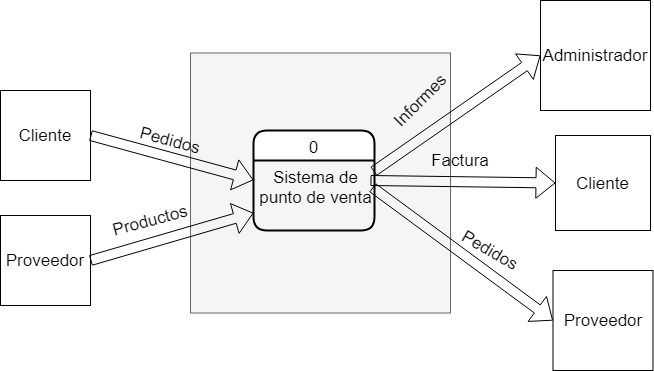

The diagram above was exported from draw.io. Its source (the exported page's mxGraphModel, read from the mxfile embedded in the PNG):
<mxGraphModel dx="868" dy="450" grid="1" gridSize="10" guides="1" tooltips="1" connect="1" arrows="1" fold="1" page="1" pageScale="1" pageWidth="827" pageHeight="1169" math="0" shadow="0">
  <root>
    <mxCell id="0" />
    <mxCell id="1" parent="0" />
    <mxCell id="tJQJBgfiL4iU8Q3IQegB-1" value="" style="whiteSpace=wrap;html=1;aspect=fixed;labelBackgroundColor=#66FFB3;fillColor=#f5f5f5;strokeColor=#666666;fontColor=#333333;" vertex="1" parent="1">
      <mxGeometry x="230" y="122.5" width="260" height="260" as="geometry" />
    </mxCell>
    <mxCell id="HkwHSI4hhgRvHvY52hm3-3" value="0" style="swimlane;childLayout=stackLayout;horizontal=1;startSize=30;horizontalStack=0;rounded=1;fontSize=17;fontStyle=0;strokeWidth=2;resizeParent=0;resizeLast=1;shadow=0;dashed=0;align=center;" parent="1" vertex="1">
      <mxGeometry x="293" y="200" width="121" height="100" as="geometry" />
    </mxCell>
    <mxCell id="HkwHSI4hhgRvHvY52hm3-4" value="Sistema de &#10;punto de venta" style="align=center;strokeColor=none;fillColor=none;spacingLeft=4;fontSize=17;verticalAlign=top;resizable=0;rotatable=0;part=1;" parent="HkwHSI4hhgRvHvY52hm3-3" vertex="1">
      <mxGeometry y="30" width="121" height="70" as="geometry" />
    </mxCell>
    <mxCell id="HkwHSI4hhgRvHvY52hm3-6" value="Administrador" style="whiteSpace=wrap;html=1;aspect=fixed;fontSize=17;fillColor=#FFFFFF;align=center;" parent="1" vertex="1">
      <mxGeometry x="580" y="70" width="110" height="110" as="geometry" />
    </mxCell>
    <mxCell id="HkwHSI4hhgRvHvY52hm3-9" value="Proveedor" style="whiteSpace=wrap;html=1;aspect=fixed;fontSize=17;fillColor=#FFFFFF;align=center;" parent="1" vertex="1">
      <mxGeometry x="592.5" y="340" width="100" height="100" as="geometry" />
    </mxCell>
    <mxCell id="HkwHSI4hhgRvHvY52hm3-10" value="" style="shape=flexArrow;endArrow=classic;html=1;fontSize=17;entryX=0;entryY=0.5;entryDx=0;entryDy=0;exitX=0.992;exitY=0.157;exitDx=0;exitDy=0;exitPerimeter=0;" parent="1" source="HkwHSI4hhgRvHvY52hm3-4" target="HkwHSI4hhgRvHvY52hm3-6" edge="1">
      <mxGeometry width="50" height="50" relative="1" as="geometry">
        <mxPoint x="470" y="230" as="sourcePoint" />
        <mxPoint x="520" y="180" as="targetPoint" />
      </mxGeometry>
    </mxCell>
    <mxCell id="HkwHSI4hhgRvHvY52hm3-11" value="" style="shape=flexArrow;endArrow=classic;html=1;fontSize=17;exitX=0.983;exitY=0.386;exitDx=0;exitDy=0;exitPerimeter=0;entryX=0;entryY=0.5;entryDx=0;entryDy=0;" parent="1" source="HkwHSI4hhgRvHvY52hm3-4" target="HkwHSI4hhgRvHvY52hm3-9" edge="1">
      <mxGeometry width="50" height="50" relative="1" as="geometry">
        <mxPoint x="490" y="330" as="sourcePoint" />
        <mxPoint x="540" y="280" as="targetPoint" />
        <Array as="points" />
      </mxGeometry>
    </mxCell>
    <mxCell id="HkwHSI4hhgRvHvY52hm3-12" value="Informes" style="text;html=1;strokeColor=none;fillColor=none;align=center;verticalAlign=middle;whiteSpace=wrap;rounded=0;fontSize=17;rotation=-45;" parent="1" vertex="1">
      <mxGeometry x="440" y="160" width="40" height="20" as="geometry" />
    </mxCell>
    <mxCell id="HkwHSI4hhgRvHvY52hm3-14" value="Pedidos" style="text;html=1;strokeColor=none;fillColor=none;align=center;verticalAlign=middle;whiteSpace=wrap;rounded=0;fontSize=17;rotation=30;" parent="1" vertex="1">
      <mxGeometry x="510" y="310" width="40" height="20" as="geometry" />
    </mxCell>
    <mxCell id="HkwHSI4hhgRvHvY52hm3-20" value="Cliente" style="whiteSpace=wrap;html=1;aspect=fixed;fontSize=17;fillColor=#FFFFFF;align=center;" parent="1" vertex="1">
      <mxGeometry x="595" y="205" width="95" height="95" as="geometry" />
    </mxCell>
    <mxCell id="HkwHSI4hhgRvHvY52hm3-21" value="" style="shape=flexArrow;endArrow=classic;html=1;fontSize=17;entryX=0;entryY=0.5;entryDx=0;entryDy=0;" parent="1" target="HkwHSI4hhgRvHvY52hm3-20" edge="1">
      <mxGeometry width="50" height="50" relative="1" as="geometry">
        <mxPoint x="410" y="250" as="sourcePoint" />
        <mxPoint x="540" y="230" as="targetPoint" />
      </mxGeometry>
    </mxCell>
    <mxCell id="HkwHSI4hhgRvHvY52hm3-22" value="Factura" style="text;html=1;strokeColor=none;fillColor=none;align=center;verticalAlign=middle;whiteSpace=wrap;rounded=0;fontSize=17;rotation=0;" parent="1" vertex="1">
      <mxGeometry x="480" y="220" width="40" height="20" as="geometry" />
    </mxCell>
    <mxCell id="HkwHSI4hhgRvHvY52hm3-23" value="Cliente" style="whiteSpace=wrap;html=1;aspect=fixed;fontSize=17;fillColor=#FFFFFF;align=center;" parent="1" vertex="1">
      <mxGeometry x="40" y="160" width="90" height="90" as="geometry" />
    </mxCell>
    <mxCell id="HkwHSI4hhgRvHvY52hm3-24" value="" style="shape=flexArrow;endArrow=classic;html=1;fontSize=17;entryX=0;entryY=0.5;entryDx=0;entryDy=0;exitX=1;exitY=0.5;exitDx=0;exitDy=0;" parent="1" source="HkwHSI4hhgRvHvY52hm3-23" edge="1">
      <mxGeometry width="50" height="50" relative="1" as="geometry">
        <mxPoint x="133" y="249.5" as="sourcePoint" />
        <mxPoint x="293" y="249.5" as="targetPoint" />
      </mxGeometry>
    </mxCell>
    <mxCell id="HkwHSI4hhgRvHvY52hm3-25" value="Pedidos" style="text;html=1;strokeColor=none;fillColor=none;align=center;verticalAlign=middle;whiteSpace=wrap;rounded=0;fontSize=17;rotation=15;" parent="1" vertex="1">
      <mxGeometry x="190" y="200" width="40" height="20" as="geometry" />
    </mxCell>
    <mxCell id="HkwHSI4hhgRvHvY52hm3-26" value="Proveedor" style="whiteSpace=wrap;html=1;aspect=fixed;fontSize=17;fillColor=#FFFFFF;align=center;" parent="1" vertex="1">
      <mxGeometry x="40" y="285" width="90" height="90" as="geometry" />
    </mxCell>
    <mxCell id="HkwHSI4hhgRvHvY52hm3-27" value="" style="shape=flexArrow;endArrow=classic;html=1;fontSize=17;exitX=1;exitY=0.5;exitDx=0;exitDy=0;entryX=0;entryY=0.75;entryDx=0;entryDy=0;" parent="1" source="HkwHSI4hhgRvHvY52hm3-26" target="HkwHSI4hhgRvHvY52hm3-4" edge="1">
      <mxGeometry width="50" height="50" relative="1" as="geometry">
        <mxPoint x="200" y="360" as="sourcePoint" />
        <mxPoint x="300" y="250" as="targetPoint" />
      </mxGeometry>
    </mxCell>
    <mxCell id="HkwHSI4hhgRvHvY52hm3-29" value="Productos" style="text;html=1;strokeColor=none;fillColor=none;align=center;verticalAlign=middle;whiteSpace=wrap;rounded=0;fontSize=17;rotation=-15;" parent="1" vertex="1">
      <mxGeometry x="170" y="280" width="40" height="20" as="geometry" />
    </mxCell>
  </root>
</mxGraphModel>